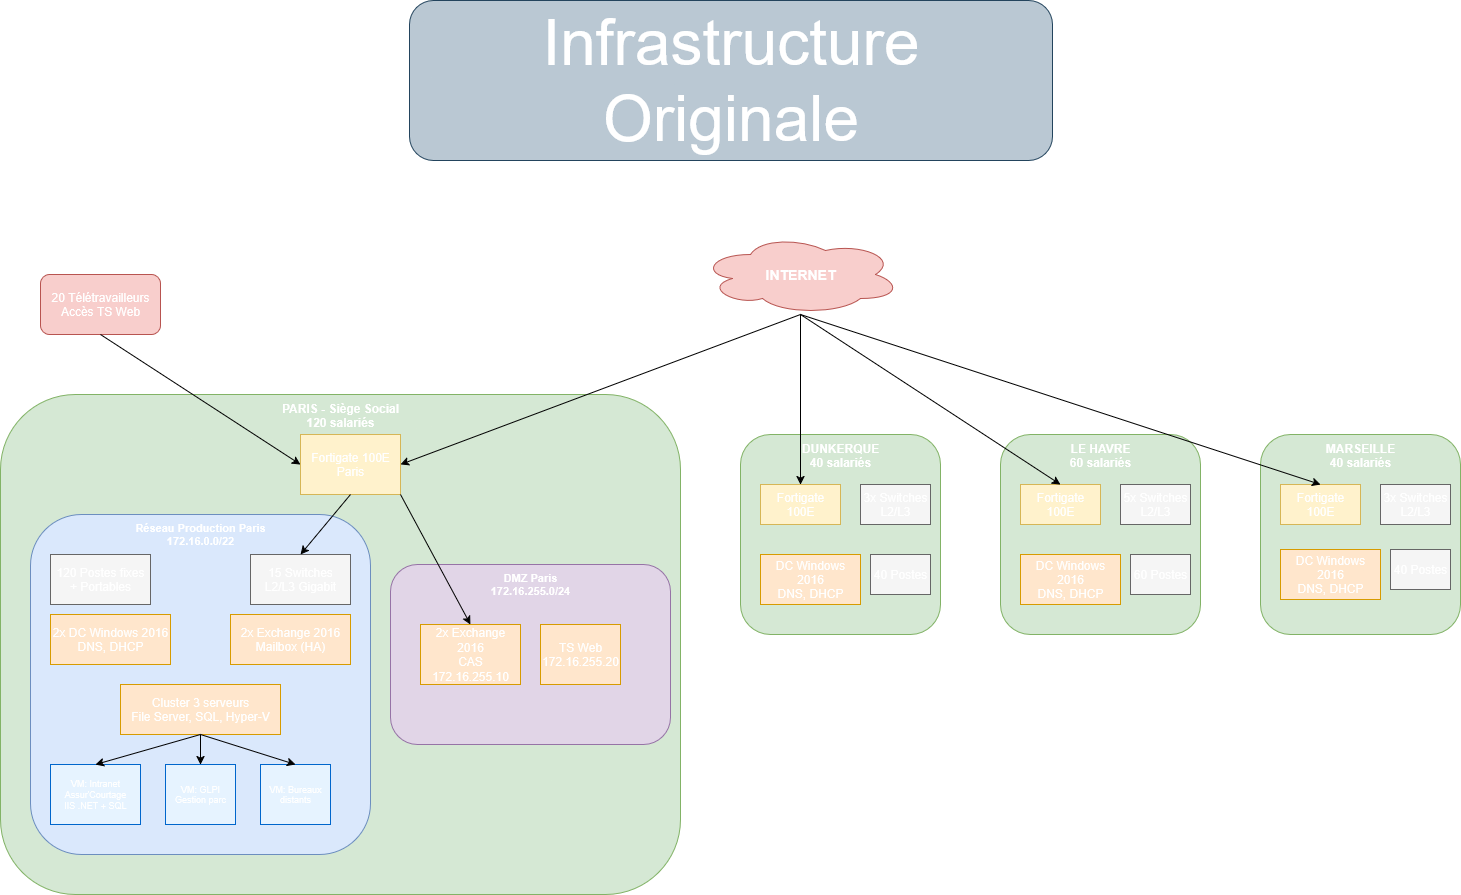

The diagram above was exported from draw.io. Its source (the exported page's mxGraphModel, read from the mxfile embedded in the PNG):
<mxGraphModel dx="2922" dy="1104" grid="1" gridSize="10" guides="1" tooltips="1" connect="1" arrows="1" fold="1" page="1" pageScale="1" pageWidth="1654" pageHeight="1169" math="0" shadow="0">
  <root>
    <mxCell id="0" />
    <mxCell id="1" parent="0" />
    <mxCell id="internet" value="INTERNET" style="ellipse;shape=cloud;whiteSpace=wrap;html=1;fillColor=#f8cecc;strokeColor=#b85450;fontSize=14;fontStyle=1;" parent="1" vertex="1">
      <mxGeometry x="797" y="254" width="200" height="80" as="geometry" />
    </mxCell>
    <mxCell id="paris-site" value="PARIS - Siège Social&#10;120 salariés" style="rounded=1;whiteSpace=wrap;html=1;fillColor=#d5e8d4;strokeColor=#82b366;fontSize=12;fontStyle=1;verticalAlign=top;" parent="1" vertex="1">
      <mxGeometry x="97" y="414" width="680" height="500" as="geometry" />
    </mxCell>
    <mxCell id="fw-paris" value="Fortigate 100E&#10;Paris" style="rounded=0;whiteSpace=wrap;html=1;fillColor=#fff2cc;strokeColor=#d6b656;" parent="1" vertex="1">
      <mxGeometry x="397" y="454" width="100" height="60" as="geometry" />
    </mxCell>
    <mxCell id="dmz-paris" value="DMZ Paris&#10;172.16.255.0/24" style="rounded=1;whiteSpace=wrap;html=1;fillColor=#e1d5e7;strokeColor=#9673a6;fontSize=11;fontStyle=1;verticalAlign=top;" parent="1" vertex="1">
      <mxGeometry x="487" y="584" width="280" height="180" as="geometry" />
    </mxCell>
    <mxCell id="prod-paris" value="Réseau Production Paris&#10;172.16.0.0/22" style="rounded=1;whiteSpace=wrap;html=1;fillColor=#dae8fc;strokeColor=#6c8ebf;fontSize=11;fontStyle=1;verticalAlign=top;" parent="1" vertex="1">
      <mxGeometry x="127" y="534" width="340" height="340" as="geometry" />
    </mxCell>
    <mxCell id="sw-paris" value="15 Switches&#10;L2/L3 Gigabit" style="rounded=0;whiteSpace=wrap;html=1;fillColor=#f5f5f5;strokeColor=#666666;" parent="1" vertex="1">
      <mxGeometry x="347" y="574" width="100" height="50" as="geometry" />
    </mxCell>
    <mxCell id="exchange-cas" value="2x Exchange 2016&#10;CAS&#10;172.16.255.10" style="rounded=0;whiteSpace=wrap;html=1;fillColor=#ffe6cc;strokeColor=#d79b00;" parent="1" vertex="1">
      <mxGeometry x="517" y="644" width="100" height="60" as="geometry" />
    </mxCell>
    <mxCell id="ts-web" value="TS Web&#10;172.16.255.20" style="rounded=0;whiteSpace=wrap;html=1;fillColor=#ffe6cc;strokeColor=#d79b00;" parent="1" vertex="1">
      <mxGeometry x="637" y="644" width="80" height="60" as="geometry" />
    </mxCell>
    <mxCell id="dc-paris" value="2x DC Windows 2016&#10;DNS, DHCP" style="rounded=0;whiteSpace=wrap;html=1;fillColor=#ffe6cc;strokeColor=#d79b00;" parent="1" vertex="1">
      <mxGeometry x="147" y="634" width="120" height="50" as="geometry" />
    </mxCell>
    <mxCell id="exchange-mb" value="2x Exchange 2016&#10;Mailbox (HA)" style="rounded=0;whiteSpace=wrap;html=1;fillColor=#ffe6cc;strokeColor=#d79b00;" parent="1" vertex="1">
      <mxGeometry x="327" y="634" width="120" height="50" as="geometry" />
    </mxCell>
    <mxCell id="cluster-hyperv" value="Cluster 3 serveurs&#10;File Server, SQL, Hyper-V" style="rounded=0;whiteSpace=wrap;html=1;fillColor=#ffe6cc;strokeColor=#d79b00;" parent="1" vertex="1">
      <mxGeometry x="217" y="704" width="160" height="50" as="geometry" />
    </mxCell>
    <mxCell id="vm-intranet" value="VM: Intranet&#10;Assur'Courtage&#10;IIS .NET + SQL" style="rounded=0;whiteSpace=wrap;html=1;fillColor=#e6f3ff;strokeColor=#0066cc;fontSize=9;" parent="1" vertex="1">
      <mxGeometry x="147" y="784" width="90" height="60" as="geometry" />
    </mxCell>
    <mxCell id="vm-glpi" value="VM: GLPI&#10;Gestion parc" style="rounded=0;whiteSpace=wrap;html=1;fillColor=#e6f3ff;strokeColor=#0066cc;fontSize=9;" parent="1" vertex="1">
      <mxGeometry x="262" y="784" width="70" height="60" as="geometry" />
    </mxCell>
    <mxCell id="vm-ts" value="VM: Bureaux&#10;distants" style="rounded=0;whiteSpace=wrap;html=1;fillColor=#e6f3ff;strokeColor=#0066cc;fontSize=9;" parent="1" vertex="1">
      <mxGeometry x="357" y="784" width="70" height="60" as="geometry" />
    </mxCell>
    <mxCell id="dunkerque-site" value="DUNKERQUE&#10;40 salariés" style="rounded=1;whiteSpace=wrap;html=1;fillColor=#d5e8d4;strokeColor=#82b366;fontSize=12;fontStyle=1;verticalAlign=top;" parent="1" vertex="1">
      <mxGeometry x="837" y="454" width="200" height="200" as="geometry" />
    </mxCell>
    <mxCell id="fw-dunkerque" value="Fortigate 100E" style="rounded=0;whiteSpace=wrap;html=1;fillColor=#fff2cc;strokeColor=#d6b656;" parent="1" vertex="1">
      <mxGeometry x="857" y="504" width="80" height="40" as="geometry" />
    </mxCell>
    <mxCell id="sw-dunkerque" value="3x Switches&#10;L2/L3" style="rounded=0;whiteSpace=wrap;html=1;fillColor=#f5f5f5;strokeColor=#666666;" parent="1" vertex="1">
      <mxGeometry x="957" y="504" width="70" height="40" as="geometry" />
    </mxCell>
    <mxCell id="dc-dunkerque" value="DC Windows 2016&#10;DNS, DHCP" style="rounded=0;whiteSpace=wrap;html=1;fillColor=#ffe6cc;strokeColor=#d79b00;" parent="1" vertex="1">
      <mxGeometry x="857" y="574" width="100" height="50" as="geometry" />
    </mxCell>
    <mxCell id="postes-dunkerque" value="40 Postes" style="rounded=0;whiteSpace=wrap;html=1;fillColor=#f5f5f5;strokeColor=#666666;" parent="1" vertex="1">
      <mxGeometry x="967" y="574" width="60" height="40" as="geometry" />
    </mxCell>
    <mxCell id="lehavre-site" value="LE HAVRE&#10;60 salariés" style="rounded=1;whiteSpace=wrap;html=1;fillColor=#d5e8d4;strokeColor=#82b366;fontSize=12;fontStyle=1;verticalAlign=top;" parent="1" vertex="1">
      <mxGeometry x="1097" y="454" width="200" height="200" as="geometry" />
    </mxCell>
    <mxCell id="fw-lehavre" value="Fortigate 100E" style="rounded=0;whiteSpace=wrap;html=1;fillColor=#fff2cc;strokeColor=#d6b656;" parent="1" vertex="1">
      <mxGeometry x="1117" y="504" width="80" height="40" as="geometry" />
    </mxCell>
    <mxCell id="sw-lehavre" value="5x Switches&#10;L2/L3" style="rounded=0;whiteSpace=wrap;html=1;fillColor=#f5f5f5;strokeColor=#666666;" parent="1" vertex="1">
      <mxGeometry x="1217" y="504" width="70" height="40" as="geometry" />
    </mxCell>
    <mxCell id="dc-lehavre" value="DC Windows 2016&#10;DNS, DHCP" style="rounded=0;whiteSpace=wrap;html=1;fillColor=#ffe6cc;strokeColor=#d79b00;" parent="1" vertex="1">
      <mxGeometry x="1117" y="574" width="100" height="50" as="geometry" />
    </mxCell>
    <mxCell id="postes-lehavre" value="60 Postes" style="rounded=0;whiteSpace=wrap;html=1;fillColor=#f5f5f5;strokeColor=#666666;" parent="1" vertex="1">
      <mxGeometry x="1227" y="574" width="60" height="40" as="geometry" />
    </mxCell>
    <mxCell id="marseille-site" value="MARSEILLE&#10;40 salariés" style="rounded=1;whiteSpace=wrap;html=1;fillColor=#d5e8d4;strokeColor=#82b366;fontSize=12;fontStyle=1;verticalAlign=top;" parent="1" vertex="1">
      <mxGeometry x="1357" y="454" width="200" height="200" as="geometry" />
    </mxCell>
    <mxCell id="fw-marseille" value="Fortigate 100E" style="rounded=0;whiteSpace=wrap;html=1;fillColor=#fff2cc;strokeColor=#d6b656;" parent="1" vertex="1">
      <mxGeometry x="1377" y="504" width="80" height="40" as="geometry" />
    </mxCell>
    <mxCell id="sw-marseille" value="3x Switches&#10;L2/L3" style="rounded=0;whiteSpace=wrap;html=1;fillColor=#f5f5f5;strokeColor=#666666;" parent="1" vertex="1">
      <mxGeometry x="1477" y="504" width="70" height="40" as="geometry" />
    </mxCell>
    <mxCell id="dc-marseille" value="DC Windows 2016&#10;DNS, DHCP" style="rounded=0;whiteSpace=wrap;html=1;fillColor=#ffe6cc;strokeColor=#d79b00;" parent="1" vertex="1">
      <mxGeometry x="1377" y="569" width="100" height="50" as="geometry" />
    </mxCell>
    <mxCell id="postes-marseille" value="40 Postes" style="rounded=0;whiteSpace=wrap;html=1;fillColor=#f5f5f5;strokeColor=#666666;" parent="1" vertex="1">
      <mxGeometry x="1487" y="569" width="60" height="40" as="geometry" />
    </mxCell>
    <mxCell id="teletravail" value="20 Télétravailleurs&#10;Accès TS Web" style="rounded=1;whiteSpace=wrap;html=1;fillColor=#f8cecc;strokeColor=#b85450;" parent="1" vertex="1">
      <mxGeometry x="137" y="294" width="120" height="60" as="geometry" />
    </mxCell>
    <mxCell id="conn1" style="endArrow=classic;html=1;rounded=0;entryX=1;entryY=0.5;entryDx=0;entryDy=0;exitX=0.5;exitY=1;exitDx=0;exitDy=0;" parent="1" source="internet" target="fw-paris" edge="1">
      <mxGeometry width="50" height="50" relative="1" as="geometry">
        <mxPoint x="717" y="554" as="sourcePoint" />
        <mxPoint x="767" y="504" as="targetPoint" />
      </mxGeometry>
    </mxCell>
    <mxCell id="conn2" style="endArrow=classic;html=1;rounded=0;entryX=0.5;entryY=0;entryDx=0;entryDy=0;exitX=0.5;exitY=1;exitDx=0;exitDy=0;" parent="1" source="internet" target="fw-dunkerque" edge="1">
      <mxGeometry width="50" height="50" relative="1" as="geometry">
        <mxPoint x="847" y="364" as="sourcePoint" />
        <mxPoint x="457" y="464" as="targetPoint" />
      </mxGeometry>
    </mxCell>
    <mxCell id="conn3" style="endArrow=classic;html=1;rounded=0;entryX=0.5;entryY=0;entryDx=0;entryDy=0;exitX=0.5;exitY=1;exitDx=0;exitDy=0;" parent="1" source="internet" target="fw-lehavre" edge="1">
      <mxGeometry width="50" height="50" relative="1" as="geometry">
        <mxPoint x="847" y="364" as="sourcePoint" />
        <mxPoint x="907" y="494" as="targetPoint" />
      </mxGeometry>
    </mxCell>
    <mxCell id="conn4" style="endArrow=classic;html=1;rounded=0;entryX=0.5;entryY=0;entryDx=0;entryDy=0;exitX=0.5;exitY=1;exitDx=0;exitDy=0;" parent="1" source="internet" target="fw-marseille" edge="1">
      <mxGeometry width="50" height="50" relative="1" as="geometry">
        <mxPoint x="847" y="364" as="sourcePoint" />
        <mxPoint x="1167" y="494" as="targetPoint" />
      </mxGeometry>
    </mxCell>
    <mxCell id="conn5" style="endArrow=classic;html=1;rounded=0;entryX=0;entryY=0.5;entryDx=0;entryDy=0;exitX=0.5;exitY=1;exitDx=0;exitDy=0;" parent="1" source="teletravail" target="fw-paris" edge="1">
      <mxGeometry width="50" height="50" relative="1" as="geometry">
        <mxPoint x="847" y="364" as="sourcePoint" />
        <mxPoint x="1427" y="494" as="targetPoint" />
      </mxGeometry>
    </mxCell>
    <mxCell id="conn6" style="endArrow=classic;html=1;rounded=0;entryX=0.5;entryY=0;entryDx=0;entryDy=0;exitX=0.5;exitY=1;exitDx=0;exitDy=0;" parent="1" source="fw-paris" target="sw-paris" edge="1">
      <mxGeometry width="50" height="50" relative="1" as="geometry">
        <mxPoint x="907" y="404" as="sourcePoint" />
        <mxPoint x="457" y="464" as="targetPoint" />
      </mxGeometry>
    </mxCell>
    <mxCell id="conn7" style="endArrow=classic;html=1;rounded=0;entryX=0.5;entryY=0;entryDx=0;entryDy=0;exitX=1;exitY=1;exitDx=0;exitDy=0;" parent="1" source="fw-paris" target="exchange-cas" edge="1">
      <mxGeometry width="50" height="50" relative="1" as="geometry">
        <mxPoint x="457" y="524" as="sourcePoint" />
        <mxPoint x="557" y="584" as="targetPoint" />
      </mxGeometry>
    </mxCell>
    <mxCell id="conn8" style="endArrow=classic;html=1;rounded=0;entryX=0.5;entryY=0;entryDx=0;entryDy=0;exitX=0.5;exitY=1;exitDx=0;exitDy=0;" parent="1" source="cluster-hyperv" target="vm-intranet" edge="1">
      <mxGeometry width="50" height="50" relative="1" as="geometry">
        <mxPoint x="457" y="524" as="sourcePoint" />
        <mxPoint x="247" y="624" as="targetPoint" />
      </mxGeometry>
    </mxCell>
    <mxCell id="conn9" style="endArrow=classic;html=1;rounded=0;entryX=0.5;entryY=0;entryDx=0;entryDy=0;exitX=0.5;exitY=1;exitDx=0;exitDy=0;" parent="1" source="cluster-hyperv" target="vm-glpi" edge="1">
      <mxGeometry width="50" height="50" relative="1" as="geometry">
        <mxPoint x="527" y="794" as="sourcePoint" />
        <mxPoint x="492" y="814" as="targetPoint" />
      </mxGeometry>
    </mxCell>
    <mxCell id="conn10" style="endArrow=classic;html=1;rounded=0;entryX=0.5;entryY=0;entryDx=0;entryDy=0;exitX=0.5;exitY=1;exitDx=0;exitDy=0;" parent="1" source="cluster-hyperv" target="vm-ts" edge="1">
      <mxGeometry width="50" height="50" relative="1" as="geometry">
        <mxPoint x="527" y="794" as="sourcePoint" />
        <mxPoint x="582" y="814" as="targetPoint" />
      </mxGeometry>
    </mxCell>
    <mxCell id="bvzsEkPsgqFwUyc6kUEJ-2" value="120 Postes fixes&#10;+ Portables" style="rounded=0;whiteSpace=wrap;html=1;fillColor=#f5f5f5;strokeColor=#666666;" parent="1" vertex="1">
      <mxGeometry x="147" y="574" width="100" height="50" as="geometry" />
    </mxCell>
    <mxCell id="T_WGK3-dRES4usY5SwQZ-1" value="&lt;font style=&quot;font-size: 64px;&quot;&gt;Infrastructure Originale&lt;/font&gt;" style="text;html=1;align=center;verticalAlign=middle;whiteSpace=wrap;rounded=1;fillColor=#bac8d3;strokeColor=#23445d;" parent="1" vertex="1">
      <mxGeometry x="506" y="20" width="643" height="160" as="geometry" />
    </mxCell>
  </root>
</mxGraphModel>